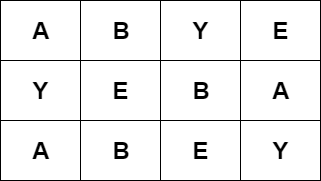

The diagram above was exported from draw.io. Its source (the exported page's mxGraphModel, read from the mxfile embedded in the PNG):
<mxGraphModel dx="1648" dy="576" grid="1" gridSize="10" guides="1" tooltips="1" connect="1" arrows="1" fold="1" page="1" pageScale="1" pageWidth="827" pageHeight="1169" math="0" shadow="0">
  <root>
    <mxCell id="0" />
    <mxCell id="1" parent="0" />
    <mxCell id="b3zEC8sKeJyLQDR5GAM9-44" value="&lt;b&gt;&lt;font style=&quot;font-size: 24px&quot;&gt;A&lt;/font&gt;&lt;/b&gt;" style="rounded=0;whiteSpace=wrap;html=1;fillColor=#FFFFFF;" vertex="1" parent="1">
      <mxGeometry x="80" y="140" width="80" height="60" as="geometry" />
    </mxCell>
    <mxCell id="b3zEC8sKeJyLQDR5GAM9-45" value="&lt;span style=&quot;font-size: 24px&quot;&gt;&lt;b&gt;B&lt;/b&gt;&lt;/span&gt;" style="rounded=0;whiteSpace=wrap;html=1;fillColor=#FFFFFF;" vertex="1" parent="1">
      <mxGeometry x="160" y="140" width="80" height="60" as="geometry" />
    </mxCell>
    <mxCell id="b3zEC8sKeJyLQDR5GAM9-46" value="&lt;span style=&quot;font-size: 24px&quot;&gt;&lt;b&gt;Y&lt;/b&gt;&lt;/span&gt;" style="rounded=0;whiteSpace=wrap;html=1;fillColor=#FFFFFF;" vertex="1" parent="1">
      <mxGeometry x="240" y="140" width="80" height="60" as="geometry" />
    </mxCell>
    <mxCell id="b3zEC8sKeJyLQDR5GAM9-47" value="&lt;span style=&quot;font-size: 24px&quot;&gt;&lt;b&gt;E&lt;/b&gt;&lt;/span&gt;" style="rounded=0;whiteSpace=wrap;html=1;fillColor=#FFFFFF;" vertex="1" parent="1">
      <mxGeometry x="320" y="140" width="80" height="60" as="geometry" />
    </mxCell>
    <mxCell id="b3zEC8sKeJyLQDR5GAM9-48" value="&lt;span style=&quot;font-size: 24px&quot;&gt;&lt;b&gt;Y&lt;/b&gt;&lt;/span&gt;" style="rounded=0;whiteSpace=wrap;html=1;fillColor=#FFFFFF;" vertex="1" parent="1">
      <mxGeometry x="80" y="200" width="80" height="60" as="geometry" />
    </mxCell>
    <mxCell id="b3zEC8sKeJyLQDR5GAM9-49" value="&lt;span style=&quot;font-size: 24px&quot;&gt;&lt;b&gt;E&lt;/b&gt;&lt;/span&gt;" style="rounded=0;whiteSpace=wrap;html=1;fillColor=#FFFFFF;" vertex="1" parent="1">
      <mxGeometry x="160" y="200" width="80" height="60" as="geometry" />
    </mxCell>
    <mxCell id="b3zEC8sKeJyLQDR5GAM9-50" value="&lt;span style=&quot;font-size: 24px&quot;&gt;&lt;b&gt;B&lt;/b&gt;&lt;/span&gt;" style="rounded=0;whiteSpace=wrap;html=1;fillColor=#FFFFFF;" vertex="1" parent="1">
      <mxGeometry x="240" y="200" width="80" height="60" as="geometry" />
    </mxCell>
    <mxCell id="b3zEC8sKeJyLQDR5GAM9-51" value="&lt;b&gt;&lt;font style=&quot;font-size: 24px&quot;&gt;A&lt;/font&gt;&lt;/b&gt;" style="rounded=0;whiteSpace=wrap;html=1;fillColor=#FFFFFF;" vertex="1" parent="1">
      <mxGeometry x="320" y="200" width="80" height="60" as="geometry" />
    </mxCell>
    <mxCell id="b3zEC8sKeJyLQDR5GAM9-52" value="&lt;b&gt;&lt;font style=&quot;font-size: 24px&quot;&gt;A&lt;/font&gt;&lt;/b&gt;" style="rounded=0;whiteSpace=wrap;html=1;fillColor=#FFFFFF;" vertex="1" parent="1">
      <mxGeometry x="80" y="260" width="80" height="60" as="geometry" />
    </mxCell>
    <mxCell id="b3zEC8sKeJyLQDR5GAM9-53" value="&lt;span style=&quot;font-size: 24px&quot;&gt;&lt;b&gt;B&lt;/b&gt;&lt;/span&gt;" style="rounded=0;whiteSpace=wrap;html=1;fillColor=#FFFFFF;" vertex="1" parent="1">
      <mxGeometry x="160" y="260" width="80" height="60" as="geometry" />
    </mxCell>
    <mxCell id="b3zEC8sKeJyLQDR5GAM9-54" value="&lt;span style=&quot;font-size: 24px&quot;&gt;&lt;b&gt;E&lt;/b&gt;&lt;/span&gt;" style="rounded=0;whiteSpace=wrap;html=1;fillColor=#FFFFFF;" vertex="1" parent="1">
      <mxGeometry x="240" y="260" width="80" height="60" as="geometry" />
    </mxCell>
    <mxCell id="b3zEC8sKeJyLQDR5GAM9-55" value="&lt;span style=&quot;font-size: 24px&quot;&gt;&lt;b&gt;Y&lt;/b&gt;&lt;/span&gt;" style="rounded=0;whiteSpace=wrap;html=1;fillColor=#FFFFFF;" vertex="1" parent="1">
      <mxGeometry x="320" y="260" width="80" height="60" as="geometry" />
    </mxCell>
  </root>
</mxGraphModel>